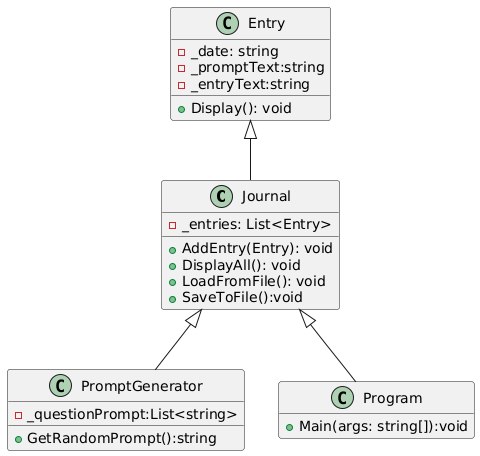

The diagram above was rendered by PlantUML. Its source (embedded in the PNG):
@startuml
class   Journal {
        -_entries: List<Entry>
        +AddEntry(Entry): void
        +DisplayAll(): void
        +LoadFromFile(): void
        +SaveToFile():void
}
class   Entry {
        -_date: string
        -_promptText:string
        -_entryText:string
        +Display(): void
}
class   PromptGenerator {
        -_questionPrompt:List<string>
        +GetRandomPrompt():string
}
class   Program {
        +Main(args: string[]):void
}

Entry <|-- Journal
Journal <|-- Program
Journal <|-- PromptGenerator
hide Program fields
@enduml